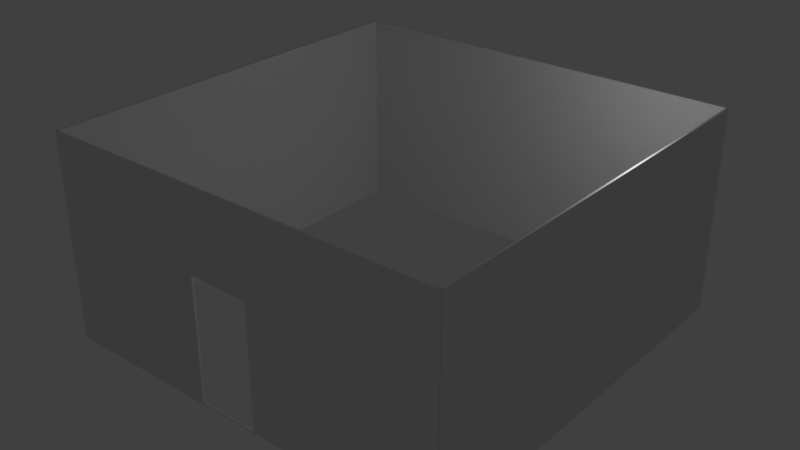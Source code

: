 # Source: cuarto.blend  (saved by Blender 2.79.0; exported with 4.5.12 LTS)
import bpy
from mathutils import Matrix  # noqa: F401  (used for matrix-valued properties, if any)

bpy.ops.wm.read_factory_settings(use_empty=True)
scene = bpy.context.scene
scene.name = 'Scene'

# ---- collections
col_collection_1 = bpy.data.collections.new('Collection 1'); scene.collection.children.link(col_collection_1)

# ---- world
world_world = bpy.data.worlds.new('World'); scene.world = world_world
world_world.color = (0.05088, 0.05088, 0.05088)
world_world.use_sun_shadow = False
world_world.sun_shadow_jitter_overblur = 0.0
world_world.cycles.sampling_method = 'MANUAL'

# ---- lights
light_lamp = bpy.data.lights.new('Lamp', 'POINT')
light_lamp.transmission_factor = 0.0
light_lamp.cutoff_distance = 30.0
light_lamp.energy = 100.0
light_lamp.shadow_buffer_clip_start = 1.001
light_lamp.shadow_soft_size = 0.1
light_lamp.shadow_maximum_resolution = 0.006
light_lamp.use_absolute_resolution = True

# ---- meshes
me_cube_004 = bpy.data.meshes.new('Cube.004')
me_cube_004.from_pydata([(-1.0, -1.0, -1.0), (-1.0, -1.0, 1.0), (-1.0, 1.0, -1.0), (-1.0, 1.0, 1.0), (1.0, -1.0, -1.0), (1.0, -1.0, 1.0), (1.0, 1.0, -1.0), (1.0, 1.0, 1.0)], [], [(0, 1, 3, 2), (2, 3, 7, 6), (6, 7, 5, 4), (4, 5, 1, 0), (2, 6, 4, 0), (7, 3, 1, 5)])
me_cube_004.use_remesh_preserve_volume = False
me_cube_004.use_remesh_preserve_attributes = False
me_cube_004.use_mirror_vertex_groups = False
me_cube_004.update()
me_cube_003 = bpy.data.meshes.new('Cube.003')
me_cube_003.from_pydata([(-1.0, -1.0, -1.0), (-1.0, -1.0, 1.0), (-1.0, 1.0, -1.0), (-1.0, 1.0, 1.0), (1.0, -1.0, -1.0), (1.0, -1.0, 1.0), (1.0, 1.0, -1.0), (1.0, 1.0, 1.0), (1.0, 0.08809, -0.9847), (-1.0, 0.08809, -0.9847), (1.0, -0.2096, -0.9847), (-1.0, -0.2096, -0.9847), (1.0, 0.08809, 0.2153), (-1.0, 0.08809, 0.2153), (1.0, -0.2096, 0.2153), (-1.0, -0.2096, 0.2153), (1.0, 0.08809, 0.08809), (-1.0, 0.08809, -0.08809)], [], [(0, 1, 15, 11, 9, 17, 2), (2, 3, 7, 6), (6, 7, 16, 8, 10, 4), (4, 5, 1, 0), (2, 6, 4, 0), (7, 3, 1, 5), (9, 8, 16, 12, 13, 17), (10, 11, 15, 14), (4, 10, 14, 12, 16, 7, 5), (2, 17, 13, 15, 1, 3), (11, 10, 8, 9), (13, 12, 14, 15)])
me_cube_003.use_remesh_preserve_volume = False
me_cube_003.use_remesh_preserve_attributes = False
me_cube_003.use_mirror_vertex_groups = False
me_cube_003.update()
me_cube_002 = bpy.data.meshes.new('Cube.002')
me_cube_002.from_pydata([(-1.0, -1.0, -1.0), (-1.0, -1.0, 1.0), (-1.0, 1.0, -1.0), (-1.0, 1.0, 1.0), (1.0, -1.0, -1.0), (1.0, -1.0, 1.0), (1.0, 1.0, -1.0), (1.0, 1.0, 1.0)], [], [(0, 1, 3, 2), (2, 3, 7, 6), (6, 7, 5, 4), (4, 5, 1, 0), (2, 6, 4, 0), (7, 3, 1, 5)])
me_cube_002.use_remesh_preserve_volume = False
me_cube_002.use_remesh_preserve_attributes = False
me_cube_002.use_mirror_vertex_groups = False
me_cube_002.update()
me_cube_001 = bpy.data.meshes.new('Cube.001')
me_cube_001.from_pydata([(-1.0, -1.0, -1.0), (-1.0, -1.0, 1.0), (-1.0, 1.0, -1.0), (-1.0, 1.0, 1.0), (1.0, -1.0, -1.0), (1.0, -1.0, 1.0), (1.0, 1.0, -1.0), (1.0, 1.0, 1.0)], [], [(0, 1, 3, 2), (2, 3, 7, 6), (6, 7, 5, 4), (4, 5, 1, 0), (2, 6, 4, 0), (7, 3, 1, 5)])
me_cube_001.use_remesh_preserve_volume = False
me_cube_001.use_remesh_preserve_attributes = False
me_cube_001.use_mirror_vertex_groups = False
me_cube_001.update()

# ---- objects
ob_cube_003 = bpy.data.objects.new('Cube.003', me_cube_004)
ob_pared = bpy.data.objects.new('pared', me_cube_003)
ob_cube_000 = bpy.data.objects.new('Cube.000', me_cube_002)
ob_cube_001 = bpy.data.objects.new('Cube.001', me_cube_001)
ob_lamp = bpy.data.objects.new('Lamp', light_lamp)

# ---- transforms, parenting, visibility, modifiers, constraints
ob_cube_003.location = (0.0, 5.0, 2.5)
ob_cube_003.rotation_euler = (0.0, 0.0, -1.571)
ob_cube_003.scale = (0.025, 5.0, 2.5)
ob_cube_003.lineart.crease_threshold = 0.0
ob_pared.location = (0.0, -5.0, 2.5)
ob_pared.rotation_euler = (0.0, 0.0, -1.571)
ob_pared.scale = (0.025, 5.0, 2.5)
ob_pared.lineart.crease_threshold = 0.0
ob_cube_000.location = (5.0, 0.0, 2.5)
ob_cube_000.scale = (0.025, 5.0, 2.5)
ob_cube_000.lineart.crease_threshold = 0.0
ob_cube_001.location = (-5.0, 0.0, 2.5)
ob_cube_001.scale = (0.025, 5.0, 2.5)
ob_cube_001.lineart.crease_threshold = 0.0
ob_lamp.location = (4.076, 1.005, 5.904)
ob_lamp.rotation_euler = (0.6503, 0.05522, 1.866)
ob_lamp.lock_rotations_4d = False
ob_lamp.empty_display_type = 'ARROWS'
ob_lamp.color = (0.0, 0.0, 0.0, 0.0)
ob_lamp.lineart.crease_threshold = 0.0

# ---- collection membership
col_collection_1.objects.link(ob_cube_003)
col_collection_1.objects.link(ob_pared)
col_collection_1.objects.link(ob_cube_000)
col_collection_1.objects.link(ob_cube_001)
col_collection_1.objects.link(ob_lamp)

# ---- scene / render settings (as saved in the file)
scene.frame_start = 1; scene.frame_end = 250; scene.frame_set(1)
scene.render.engine = 'BLENDER_EEVEE_NEXT'
scene.render.resolution_percentage = 50
scene.render.dither_intensity = 0.0
scene.cycles.use_denoising = False
scene.cycles.samples = 128
scene.cycles.sampling_pattern = 'TABULATED_SOBOL'
scene.cycles.use_adaptive_sampling = False
scene.cycles.use_light_tree = False
scene.cycles.blur_glossy = 0.0
scene.cycles.sample_clamp_indirect = 0.0
scene.view_settings.view_transform = 'Standard'
bpy.context.view_layer.update()

# ---- added for rendering (the .blend has no active camera): camera
cam_auto = bpy.data.cameras.new('AutoCamera')
cam_auto.lens = 50.0
cam_auto.sensor_width = 36.0
cam_auto.clip_end = 1000.0
ob_auto_camera = bpy.data.objects.new('AutoCamera', cam_auto)
scene.collection.objects.link(ob_auto_camera)
ob_auto_camera.location = (13.9401, -16.7281, 13.6521)
ob_auto_camera.rotation_euler = (1.09748, -7.21219e-08, 0.694738)
scene.camera = ob_auto_camera
bpy.context.view_layer.update()
